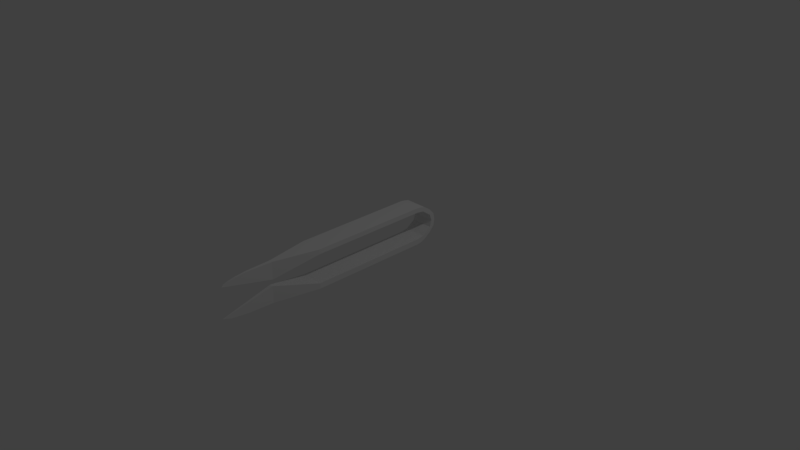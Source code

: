 # Source: Shears_Type1.blend  (saved by Blender 2.77.0; exported with 4.5.12 LTS)
import bpy
from mathutils import Matrix  # noqa: F401  (used for matrix-valued properties, if any)

bpy.ops.wm.read_factory_settings(use_empty=True)
scene = bpy.context.scene
scene.name = 'Scene'

# ---- collections
col_collection_1 = bpy.data.collections.new('Collection 1'); scene.collection.children.link(col_collection_1)

# ---- materials (node trees are filled in below, after node groups)
mat_material = bpy.data.materials.new('Material')
mat_material.alpha_threshold = 0.0
mat_material.use_transparent_shadow = False
mat_material.roughness = 0.5
mat_material.line_color = (0.0, 0.0, 0.0, 1.0)

# ---- material node trees

# ---- world
world_world = bpy.data.worlds.new('World'); scene.world = world_world
world_world.color = (0.05088, 0.05088, 0.05088)
world_world.use_sun_shadow = False
world_world.sun_shadow_jitter_overblur = 0.0
world_world.cycles.sampling_method = 'MANUAL'

# ---- cameras
cam_camera = bpy.data.cameras.new('Camera')
cam_camera.clip_end = 100.0
cam_camera.lens = 35.0
cam_camera.sensor_width = 32.0
cam_camera.sensor_height = 18.0
cam_camera.ortho_scale = 7.314
cam_camera.dof.focus_distance = 0.0
cam_camera.dof.aperture_fstop = 128.0

# ---- lights
light_lamp = bpy.data.lights.new('Lamp', 'POINT')
light_lamp.transmission_factor = 0.0
light_lamp.cutoff_distance = 30.0
light_lamp.energy = 100.0
light_lamp.shadow_buffer_clip_start = 1.001
light_lamp.shadow_soft_size = 0.1
light_lamp.shadow_maximum_resolution = 0.006
light_lamp.use_absolute_resolution = True

# ---- meshes
me_cube = bpy.data.meshes.new('Cube')
me_cube.from_pydata([(1.0, 0.7062, -0.7157), (1.0, -1.0, -1.0), (-1.0, -1.0, -1.0), (-1.0, 0.7062, -0.7157), (1.0, 0.7668, -0.03731), (1.0, -1.0, 1.0), (-1.0, -1.0, 1.0), (-1.0, 0.7668, -0.03731), (1.0, 0.6448, -1.0), (-1.0, 0.6448, -1.0), (1.0, 0.6448, 1.0), (-1.0, 0.6448, 1.0), (1.0, 0.7668, 12.35), (-1.0, 0.7668, 12.35), (-1.0, 0.6448, 11.31), (1.0, 0.6448, 11.31), (1.0, 0.7062, 12.74), (-1.0, 0.7062, 12.74), (-1.0, 0.6448, 13.03), (1.0, 0.6448, 13.03), (-1.0, -0.9816, 11.31), (1.0, -0.9816, 11.31), (-1.0, -0.9816, 13.03), (1.0, -0.9816, 13.03), (0.1635, -1.596, -1.007), (-0.1635, -1.596, -1.007), (0.1635, -1.596, 4.974), (-0.1635, -1.596, 4.974), (-0.1635, -1.578, 7.192), (0.1635, -1.578, 7.192), (-0.1635, -1.578, 13.32), (0.1635, -1.578, 13.32), (0.02635, -2.215, 0.02282), (-0.02645, -2.215, 0.02282), (0.02635, -2.27, 0.6965), (-0.02645, -2.27, 0.6965), (-0.02645, -2.252, 11.47), (0.02635, -2.252, 11.47), (-0.02645, -2.228, 12.0), (0.02635, -2.228, 12.0), (-0.09498, -1.92, -0.8817), (-0.09498, -1.92, 2.944), (0.09492, -1.92, -0.8817), (0.09492, -1.92, 2.944), (-0.09499, -1.902, 9.222), (-0.09499, -1.902, 13.32), (0.09492, -1.902, 13.32), (0.09492, -1.902, 9.222), (-0.06072, -2.063, 10.24), (-0.06072, -2.063, 12.98), (0.06063, -2.063, 12.98), (0.06063, -2.063, 10.24), (-0.06072, -2.082, -0.5008), (0.06063, -2.082, -0.5008), (-0.06072, -2.082, 1.929), (0.06063, -2.082, 1.929), (-0.04358, -2.144, 10.74), (-0.04358, -2.161, 12.52), (0.04349, -2.161, 12.52), (0.04349, -2.144, 10.74), (-0.04358, -2.163, -0.2581), (0.04349, -2.163, -0.2581), (-0.04358, -2.163, 1.422), (0.04349, -2.163, 1.422), (-1.0, 0.8945, 6.155), (-1.0, 0.9496, 6.155), (1.0, 0.9496, 6.155), (1.0, 0.8945, 6.155), (-1.0, 0.8616, 1.695), (1.0, 0.8616, 1.695), (-1.0, 0.7392, 1.425), (1.0, 0.7392, 1.425), (-1.0, 0.7392, 10.88), (1.0, 0.7392, 10.88), (-1.0, 0.8616, 10.62), (1.0, 0.8616, 10.62), (-1.0, 0.8656, 3.79), (1.0, 0.8656, 3.79), (-1.0, 0.9327, 3.79), (1.0, 0.9327, 3.79), (-1.0, 0.9327, 8.52), (1.0, 0.9327, 8.52), (-1.0, 0.8656, 8.52), (1.0, 0.8656, 8.52)], [], [(8, 1, 2, 9), (10, 11, 6, 5), (8, 10, 5, 1), (20, 21, 29, 28), (9, 11, 7, 3), (4, 0, 3, 7), (2, 6, 11, 9), (0, 4, 10, 8), (74, 72, 14, 13), (0, 8, 9, 3), (15, 12, 16, 19), (75, 74, 13, 12), (72, 73, 15, 14), (73, 75, 12, 15), (16, 17, 18, 19), (12, 13, 17, 16), (18, 14, 20, 22), (13, 14, 18, 17), (21, 23, 31, 29), (15, 19, 23, 21), (19, 18, 22, 23), (14, 15, 21, 20), (60, 61, 32, 33), (62, 60, 33, 35), (2, 1, 24, 25), (5, 6, 27, 26), (22, 20, 28, 30), (6, 2, 25, 27), (23, 22, 30, 31), (1, 5, 26, 24), (32, 34, 35, 33), (36, 37, 39, 38), (57, 56, 36, 38), (58, 57, 38, 39), (63, 62, 35, 34), (61, 63, 34, 32), (59, 58, 39, 37), (56, 59, 37, 36), (24, 26, 43, 42), (26, 27, 41, 43), (27, 25, 40, 41), (25, 24, 42, 40), (28, 29, 47, 44), (29, 31, 46, 47), (31, 30, 45, 46), (30, 28, 44, 45), (44, 47, 51, 48), (47, 46, 50, 51), (46, 45, 49, 50), (45, 44, 48, 49), (42, 43, 55, 53), (43, 41, 54, 55), (41, 40, 52, 54), (40, 42, 53, 52), (48, 51, 59, 56), (51, 50, 58, 59), (50, 49, 57, 58), (49, 48, 56, 57), (53, 55, 63, 61), (55, 54, 62, 63), (54, 52, 60, 62), (52, 53, 61, 60), (77, 79, 66, 67), (76, 77, 67, 64), (79, 78, 65, 66), (78, 76, 64, 65), (7, 11, 70, 68), (4, 7, 68, 69), (11, 10, 71, 70), (10, 4, 69, 71), (83, 81, 75, 73), (82, 83, 73, 72), (81, 80, 74, 75), (80, 82, 72, 74), (68, 70, 76, 78), (69, 68, 78, 79), (70, 71, 77, 76), (71, 69, 79, 77), (65, 64, 82, 80), (66, 65, 80, 81), (64, 67, 83, 82), (67, 66, 81, 83)])
me_cube.materials.append(mat_material)
me_cube.use_remesh_preserve_volume = False
me_cube.use_remesh_preserve_attributes = False
me_cube.use_mirror_vertex_groups = False
me_cube.update()

# ---- objects
ob_cube = bpy.data.objects.new('Cube', me_cube)
ob_lamp = bpy.data.objects.new('Lamp', light_lamp)
ob_camera = bpy.data.objects.new('Camera', cam_camera)

# ---- transforms, parenting, visibility, modifiers, constraints
ob_cube.location = (0.0, 0.0, 0.0)
ob_cube.scale = (0.1537, 1.0, 0.03766)
ob_cube.lock_rotations_4d = False
ob_cube.empty_display_type = 'ARROWS'
ob_cube.lineart.crease_threshold = 0.0
ob_lamp.location = (4.076, 1.005, 5.904)
ob_lamp.rotation_euler = (0.6503, 0.05522, 1.866)
ob_lamp.lock_rotations_4d = False
ob_lamp.empty_display_type = 'ARROWS'
ob_lamp.color = (0.0, 0.0, 0.0, 0.0)
ob_lamp.lineart.crease_threshold = 0.0
ob_camera.location = (7.481, -6.508, 5.344)
ob_camera.rotation_euler = (1.109, 0.01082, 0.8149)
ob_camera.lock_rotations_4d = False
ob_camera.empty_display_type = 'ARROWS'
ob_camera.color = (0.0, 0.0, 0.0, 0.0)
ob_camera.display_type = 'WIRE'
ob_camera.lineart.crease_threshold = 0.0

# ---- collection membership
col_collection_1.objects.link(ob_cube)
col_collection_1.objects.link(ob_lamp)
col_collection_1.objects.link(ob_camera)

# ---- scene / render settings (as saved in the file)
scene.camera = ob_camera
scene.frame_start = 1; scene.frame_end = 250; scene.frame_set(1)
scene.render.engine = 'BLENDER_EEVEE_NEXT'
scene.render.resolution_percentage = 50
scene.render.dither_intensity = 0.0
scene.cycles.use_denoising = False
scene.cycles.samples = 128
scene.cycles.sampling_pattern = 'TABULATED_SOBOL'
scene.cycles.light_sampling_threshold = 0.0
scene.cycles.use_adaptive_sampling = False
scene.cycles.use_light_tree = False
scene.cycles.blur_glossy = 0.0
scene.cycles.sample_clamp_indirect = 0.0
scene.view_settings.view_transform = 'Standard'
bpy.context.view_layer.update()
